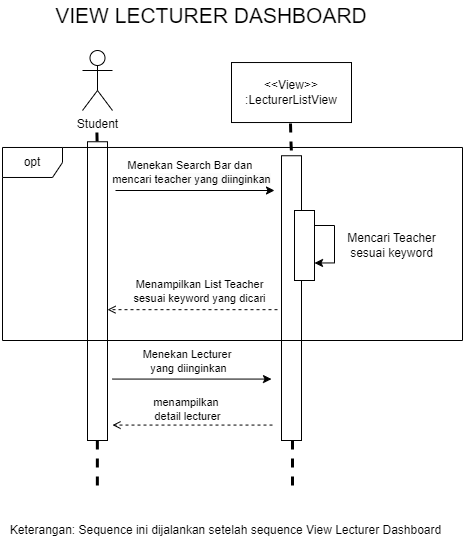

The diagram above was exported from draw.io. Its source (the exported page's mxGraphModel, read from the mxfile embedded in the PNG):
<mxGraphModel dx="4700" dy="2691" grid="1" gridSize="10" guides="1" tooltips="1" connect="1" arrows="1" fold="1" page="1" pageScale="1" pageWidth="850" pageHeight="1100" math="0" shadow="0">
  <root>
    <mxCell id="0" />
    <mxCell id="1" parent="0" />
    <mxCell id="2" value="Student" style="shape=umlActor;verticalLabelPosition=bottom;verticalAlign=top;html=1;outlineConnect=0;" vertex="1" parent="1">
      <mxGeometry x="16600" y="3850" width="30" height="60" as="geometry" />
    </mxCell>
    <mxCell id="3" value="&amp;lt;&amp;lt;View&amp;gt;&amp;gt;&lt;div&gt;:LecturerListView&lt;/div&gt;" style="rounded=0;whiteSpace=wrap;html=1;" vertex="1" parent="1">
      <mxGeometry x="16749" y="3862.03" width="120" height="60" as="geometry" />
    </mxCell>
    <mxCell id="4" value="&lt;font style=&quot;font-size: 21px;&quot;&gt;VIEW LECTURER DASHBOARD&lt;/font&gt;" style="text;html=1;align=center;verticalAlign=middle;whiteSpace=wrap;rounded=0;" vertex="1" parent="1">
      <mxGeometry x="16524" y="3800" width="410" height="30" as="geometry" />
    </mxCell>
    <mxCell id="5" value="" style="endArrow=classic;html=1;rounded=0;" edge="1" parent="1">
      <mxGeometry width="50" height="50" relative="1" as="geometry">
        <mxPoint x="16630" y="4178.57" as="sourcePoint" />
        <mxPoint x="16789" y="4178.57" as="targetPoint" />
      </mxGeometry>
    </mxCell>
    <mxCell id="6" value="Menekan Lecturer&amp;nbsp;&lt;div&gt;yang diinginkan&lt;/div&gt;" style="edgeLabel;html=1;align=center;verticalAlign=middle;resizable=0;points=[];" connectable="0" vertex="1" parent="5">
      <mxGeometry x="-0.0481" y="1" relative="1" as="geometry">
        <mxPoint y="-18" as="offset" />
      </mxGeometry>
    </mxCell>
    <mxCell id="7" value="" style="edgeStyle=orthogonalEdgeStyle;rounded=0;orthogonalLoop=1;jettySize=auto;html=1;dashed=1;endArrow=none;endFill=0;strokeWidth=3;" edge="1" source="11" parent="1">
      <mxGeometry relative="1" as="geometry">
        <mxPoint x="16810" y="4290" as="targetPoint" />
        <mxPoint x="16808" y="3923.03" as="sourcePoint" />
        <Array as="points">
          <mxPoint x="16809" y="4080" />
          <mxPoint x="16810" y="4080" />
          <mxPoint x="16810" y="4290" />
        </Array>
      </mxGeometry>
    </mxCell>
    <mxCell id="8" value="" style="edgeStyle=orthogonalEdgeStyle;rounded=0;orthogonalLoop=1;jettySize=auto;html=1;dashed=1;endArrow=none;endFill=0;strokeWidth=3;" edge="1" source="22" parent="1">
      <mxGeometry relative="1" as="geometry">
        <mxPoint x="16615" y="4290" as="targetPoint" />
        <mxPoint x="16614.41" y="3932.09" as="sourcePoint" />
        <Array as="points">
          <mxPoint x="16615" y="4290" />
        </Array>
      </mxGeometry>
    </mxCell>
    <mxCell id="9" value="" style="edgeStyle=orthogonalEdgeStyle;rounded=0;orthogonalLoop=1;jettySize=auto;html=1;dashed=1;endArrow=none;endFill=0;strokeWidth=3;" edge="1" target="22" parent="1">
      <mxGeometry relative="1" as="geometry">
        <mxPoint x="16614.41" y="4425.250946691176" as="targetPoint" />
        <mxPoint x="16614.41" y="3932.09" as="sourcePoint" />
        <Array as="points" />
      </mxGeometry>
    </mxCell>
    <mxCell id="10" value="" style="edgeStyle=orthogonalEdgeStyle;rounded=0;orthogonalLoop=1;jettySize=auto;html=1;dashed=1;endArrow=none;endFill=0;strokeWidth=3;" edge="1" target="11" parent="1">
      <mxGeometry relative="1" as="geometry">
        <mxPoint x="16808" y="4416.190946691177" as="targetPoint" />
        <mxPoint x="16808" y="3923.03" as="sourcePoint" />
        <Array as="points" />
      </mxGeometry>
    </mxCell>
    <mxCell id="11" value="" style="rounded=0;whiteSpace=wrap;html=1;" vertex="1" parent="1">
      <mxGeometry x="16799" y="3955.25" width="20" height="284.75" as="geometry" />
    </mxCell>
    <mxCell id="12" value="" style="endArrow=open;html=1;rounded=0;endFill=0;dashed=1;" edge="1" parent="1">
      <mxGeometry width="50" height="50" relative="1" as="geometry">
        <mxPoint x="16790" y="4224.57" as="sourcePoint" />
        <mxPoint x="16630" y="4224.57" as="targetPoint" />
      </mxGeometry>
    </mxCell>
    <mxCell id="13" value="menampilkan&amp;nbsp;&lt;div&gt;detail lecturer&lt;/div&gt;" style="edgeLabel;html=1;align=center;verticalAlign=middle;resizable=0;points=[];" connectable="0" vertex="1" parent="12">
      <mxGeometry x="0.1197" relative="1" as="geometry">
        <mxPoint x="2" y="-17" as="offset" />
      </mxGeometry>
    </mxCell>
    <mxCell id="14" value="Keterangan: Sequence ini dijalankan setelah sequence View Lecturer Dashboard" style="text;html=1;align=center;verticalAlign=middle;resizable=0;points=[];autosize=1;strokeColor=none;fillColor=none;" vertex="1" parent="1">
      <mxGeometry x="16518" y="4315" width="450" height="30" as="geometry" />
    </mxCell>
    <mxCell id="15" value="" style="endArrow=classic;html=1;rounded=0;" edge="1" parent="1">
      <mxGeometry width="50" height="50" relative="1" as="geometry">
        <mxPoint x="16633" y="3990" as="sourcePoint" />
        <mxPoint x="16792" y="3990" as="targetPoint" />
      </mxGeometry>
    </mxCell>
    <mxCell id="16" value="Menekan Search Bar dan&amp;nbsp;&lt;div&gt;mencari&amp;nbsp;&lt;span style=&quot;background-color: rgb(251, 251, 251);&quot;&gt;teacher yang diinginkan&lt;/span&gt;&lt;/div&gt;" style="edgeLabel;html=1;align=center;verticalAlign=middle;resizable=0;points=[];" connectable="0" vertex="1" parent="15">
      <mxGeometry x="-0.0481" y="1" relative="1" as="geometry">
        <mxPoint y="-18" as="offset" />
      </mxGeometry>
    </mxCell>
    <mxCell id="17" value="Mencari Teacher&lt;div&gt;sesuai keyword&lt;/div&gt;" style="text;html=1;align=center;verticalAlign=middle;resizable=0;points=[];autosize=1;strokeColor=none;fillColor=none;" vertex="1" parent="1">
      <mxGeometry x="16854" y="4025" width="110" height="40" as="geometry" />
    </mxCell>
    <mxCell id="18" value="" style="endArrow=open;html=1;rounded=0;endFill=0;dashed=1;" edge="1" parent="1">
      <mxGeometry width="50" height="50" relative="1" as="geometry">
        <mxPoint x="16795" y="4109.17" as="sourcePoint" />
        <mxPoint x="16625" y="4109.17" as="targetPoint" />
      </mxGeometry>
    </mxCell>
    <mxCell id="19" value="Menampilkan List Teacher&lt;div&gt;sesuai keyword yang dicari&lt;/div&gt;" style="edgeLabel;html=1;align=center;verticalAlign=middle;resizable=0;points=[];" connectable="0" vertex="1" parent="18">
      <mxGeometry x="0.1197" relative="1" as="geometry">
        <mxPoint x="15" y="-20" as="offset" />
      </mxGeometry>
    </mxCell>
    <mxCell id="20" value="" style="rounded=0;whiteSpace=wrap;html=1;" vertex="1" parent="1">
      <mxGeometry x="16812" y="4010" width="20" height="70" as="geometry" />
    </mxCell>
    <mxCell id="21" style="edgeStyle=orthogonalEdgeStyle;rounded=0;orthogonalLoop=1;jettySize=auto;html=1;entryX=1;entryY=0.75;entryDx=0;entryDy=0;" edge="1" source="20" target="20" parent="1">
      <mxGeometry relative="1" as="geometry">
        <Array as="points">
          <mxPoint x="16852" y="4025" />
          <mxPoint x="16852" y="4062" />
        </Array>
      </mxGeometry>
    </mxCell>
    <mxCell id="22" value="" style="rounded=0;whiteSpace=wrap;html=1;" vertex="1" parent="1">
      <mxGeometry x="16605" y="3941.25" width="20" height="298.75" as="geometry" />
    </mxCell>
    <mxCell id="23" value="opt" style="shape=umlFrame;whiteSpace=wrap;html=1;pointerEvents=0;" vertex="1" parent="1">
      <mxGeometry x="16520" y="3946.98" width="460" height="193.02" as="geometry" />
    </mxCell>
  </root>
</mxGraphModel>